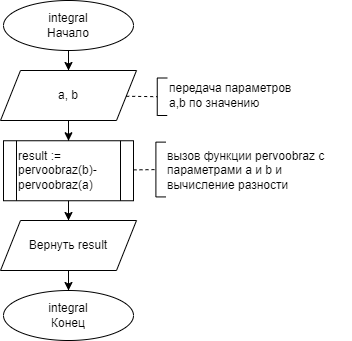

The diagram above was exported from draw.io. Its source (the exported page's mxGraphModel, read from the mxfile embedded in the PNG):
<mxGraphModel dx="1290" dy="567" grid="1" gridSize="10" guides="1" tooltips="1" connect="1" arrows="1" fold="1" page="1" pageScale="1" pageWidth="827" pageHeight="1169" math="0" shadow="0">
  <root>
    <mxCell id="0" />
    <mxCell id="1" parent="0" />
    <mxCell id="Dwo2GRlKNSfkTHrU8m9I-9" style="edgeStyle=orthogonalEdgeStyle;rounded=0;orthogonalLoop=1;jettySize=auto;html=1;" parent="1" source="Dwo2GRlKNSfkTHrU8m9I-1" target="Dwo2GRlKNSfkTHrU8m9I-5" edge="1">
      <mxGeometry relative="1" as="geometry" />
    </mxCell>
    <mxCell id="Dwo2GRlKNSfkTHrU8m9I-1" value="&lt;div&gt;integral&lt;/div&gt;Начало" style="ellipse;whiteSpace=wrap;html=1;" parent="1" vertex="1">
      <mxGeometry x="50" y="30" width="130" height="50" as="geometry" />
    </mxCell>
    <mxCell id="Dwo2GRlKNSfkTHrU8m9I-2" value="&lt;div&gt;integral&lt;/div&gt;Конец" style="ellipse;whiteSpace=wrap;html=1;" parent="1" vertex="1">
      <mxGeometry x="50" y="320" width="130" height="50" as="geometry" />
    </mxCell>
    <mxCell id="Dwo2GRlKNSfkTHrU8m9I-4" style="edgeStyle=orthogonalEdgeStyle;rounded=0;orthogonalLoop=1;jettySize=auto;html=1;" parent="1" source="Dwo2GRlKNSfkTHrU8m9I-3" target="Dwo2GRlKNSfkTHrU8m9I-2" edge="1">
      <mxGeometry relative="1" as="geometry" />
    </mxCell>
    <mxCell id="Dwo2GRlKNSfkTHrU8m9I-3" value="Вернуть result" style="shape=parallelogram;perimeter=parallelogramPerimeter;whiteSpace=wrap;html=1;fixedSize=1;" parent="1" vertex="1">
      <mxGeometry x="47" y="250" width="136" height="50" as="geometry" />
    </mxCell>
    <mxCell id="Dwo2GRlKNSfkTHrU8m9I-5" value="a, b" style="shape=parallelogram;perimeter=parallelogramPerimeter;whiteSpace=wrap;html=1;fixedSize=1;" parent="1" vertex="1">
      <mxGeometry x="47" y="100" width="136" height="50" as="geometry" />
    </mxCell>
    <mxCell id="Dwo2GRlKNSfkTHrU8m9I-6" value="передача параметров a,b по значению" style="text;html=1;align=left;verticalAlign=middle;whiteSpace=wrap;rounded=0;" parent="1" vertex="1">
      <mxGeometry x="213.75" y="110" width="126.25" height="30" as="geometry" />
    </mxCell>
    <mxCell id="Dwo2GRlKNSfkTHrU8m9I-7" value="" style="endArrow=none;dashed=1;html=1;rounded=0;" parent="1" source="Dwo2GRlKNSfkTHrU8m9I-5" target="Dwo2GRlKNSfkTHrU8m9I-8" edge="1">
      <mxGeometry width="50" height="50" relative="1" as="geometry">
        <mxPoint x="173" y="126" as="sourcePoint" />
        <mxPoint x="223" y="180" as="targetPoint" />
      </mxGeometry>
    </mxCell>
    <mxCell id="Dwo2GRlKNSfkTHrU8m9I-8" value="" style="shape=partialRectangle;whiteSpace=wrap;html=1;bottom=1;right=1;left=1;top=0;fillColor=none;routingCenterX=-0.5;rotation=90;" parent="1" vertex="1">
      <mxGeometry x="190" y="121.25" width="37.5" height="10" as="geometry" />
    </mxCell>
    <mxCell id="Dwo2GRlKNSfkTHrU8m9I-15" style="edgeStyle=orthogonalEdgeStyle;rounded=0;orthogonalLoop=1;jettySize=auto;html=1;" parent="1" source="Dwo2GRlKNSfkTHrU8m9I-10" target="Dwo2GRlKNSfkTHrU8m9I-3" edge="1">
      <mxGeometry relative="1" as="geometry" />
    </mxCell>
    <mxCell id="Dwo2GRlKNSfkTHrU8m9I-10" value="result := pervoobraz(b)-pervoobraz(a)" style="shape=process;whiteSpace=wrap;html=1;backgroundOutline=1;align=left;" parent="1" vertex="1">
      <mxGeometry x="50" y="170.25" width="130" height="60" as="geometry" />
    </mxCell>
    <mxCell id="Dwo2GRlKNSfkTHrU8m9I-11" style="edgeStyle=orthogonalEdgeStyle;rounded=0;orthogonalLoop=1;jettySize=auto;html=1;" parent="1" source="Dwo2GRlKNSfkTHrU8m9I-5" target="Dwo2GRlKNSfkTHrU8m9I-10" edge="1">
      <mxGeometry relative="1" as="geometry" />
    </mxCell>
    <mxCell id="Dwo2GRlKNSfkTHrU8m9I-12" value="вызов функции pervoobraz с параметрами a и b и вычисление разности" style="text;html=1;align=left;verticalAlign=middle;whiteSpace=wrap;rounded=0;" parent="1" vertex="1">
      <mxGeometry x="212.4" y="185.25" width="185.5" height="30" as="geometry" />
    </mxCell>
    <mxCell id="Dwo2GRlKNSfkTHrU8m9I-13" value="" style="endArrow=none;dashed=1;html=1;rounded=0;" parent="1" source="Dwo2GRlKNSfkTHrU8m9I-10" target="Dwo2GRlKNSfkTHrU8m9I-14" edge="1">
      <mxGeometry width="50" height="50" relative="1" as="geometry">
        <mxPoint x="213.75" y="216.25" as="sourcePoint" />
        <mxPoint x="263.75" y="270.25" as="targetPoint" />
      </mxGeometry>
    </mxCell>
    <mxCell id="Dwo2GRlKNSfkTHrU8m9I-14" value="" style="shape=partialRectangle;whiteSpace=wrap;html=1;bottom=1;right=1;left=1;top=0;fillColor=none;routingCenterX=-0.5;rotation=90;" parent="1" vertex="1">
      <mxGeometry x="180" y="194.02" width="54.81" height="10" as="geometry" />
    </mxCell>
  </root>
</mxGraphModel>